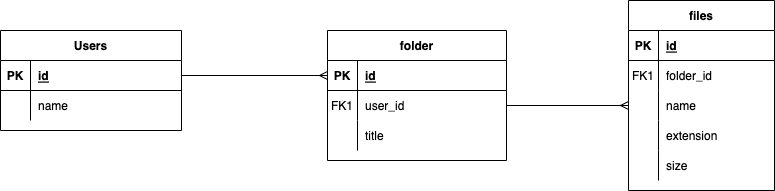

The diagram above was exported from draw.io. Its source (the exported page's mxGraphModel, read from the mxfile embedded in the PNG):
<mxGraphModel dx="946" dy="518" grid="0" gridSize="10" guides="1" tooltips="1" connect="1" arrows="1" fold="1" page="0" pageScale="1" pageWidth="850" pageHeight="1100" math="0" shadow="0" extFonts="Permanent Marker^https://fonts.googleapis.com/css?family=Permanent+Marker">
  <root>
    <mxCell id="0" />
    <mxCell id="1" parent="0" />
    <mxCell id="C-vyLk0tnHw3VtMMgP7b-2" value="folder" style="shape=table;startSize=30;container=1;collapsible=1;childLayout=tableLayout;fixedRows=1;rowLines=0;fontStyle=1;align=center;resizeLast=1;" parent="1" vertex="1">
      <mxGeometry x="346" y="157" width="179" height="130" as="geometry" />
    </mxCell>
    <mxCell id="C-vyLk0tnHw3VtMMgP7b-3" value="" style="shape=partialRectangle;collapsible=0;dropTarget=0;pointerEvents=0;fillColor=none;points=[[0,0.5],[1,0.5]];portConstraint=eastwest;top=0;left=0;right=0;bottom=1;" parent="C-vyLk0tnHw3VtMMgP7b-2" vertex="1">
      <mxGeometry y="30" width="179" height="30" as="geometry" />
    </mxCell>
    <mxCell id="C-vyLk0tnHw3VtMMgP7b-4" value="PK" style="shape=partialRectangle;overflow=hidden;connectable=0;fillColor=none;top=0;left=0;bottom=0;right=0;fontStyle=1;" parent="C-vyLk0tnHw3VtMMgP7b-3" vertex="1">
      <mxGeometry width="30" height="30" as="geometry">
        <mxRectangle width="30" height="30" as="alternateBounds" />
      </mxGeometry>
    </mxCell>
    <mxCell id="C-vyLk0tnHw3VtMMgP7b-5" value="id" style="shape=partialRectangle;overflow=hidden;connectable=0;fillColor=none;top=0;left=0;bottom=0;right=0;align=left;spacingLeft=6;fontStyle=5;" parent="C-vyLk0tnHw3VtMMgP7b-3" vertex="1">
      <mxGeometry x="30" width="149" height="30" as="geometry">
        <mxRectangle width="149" height="30" as="alternateBounds" />
      </mxGeometry>
    </mxCell>
    <mxCell id="C-vyLk0tnHw3VtMMgP7b-6" value="" style="shape=partialRectangle;collapsible=0;dropTarget=0;pointerEvents=0;fillColor=none;points=[[0,0.5],[1,0.5]];portConstraint=eastwest;top=0;left=0;right=0;bottom=0;" parent="C-vyLk0tnHw3VtMMgP7b-2" vertex="1">
      <mxGeometry y="60" width="179" height="30" as="geometry" />
    </mxCell>
    <mxCell id="C-vyLk0tnHw3VtMMgP7b-7" value="FK1" style="shape=partialRectangle;overflow=hidden;connectable=0;fillColor=none;top=0;left=0;bottom=0;right=0;" parent="C-vyLk0tnHw3VtMMgP7b-6" vertex="1">
      <mxGeometry width="30" height="30" as="geometry">
        <mxRectangle width="30" height="30" as="alternateBounds" />
      </mxGeometry>
    </mxCell>
    <mxCell id="C-vyLk0tnHw3VtMMgP7b-8" value="user_id" style="shape=partialRectangle;overflow=hidden;connectable=0;fillColor=none;top=0;left=0;bottom=0;right=0;align=left;spacingLeft=6;" parent="C-vyLk0tnHw3VtMMgP7b-6" vertex="1">
      <mxGeometry x="30" width="149" height="30" as="geometry">
        <mxRectangle width="149" height="30" as="alternateBounds" />
      </mxGeometry>
    </mxCell>
    <mxCell id="psLtoZS-efFEjz9n_YI2-30" value="" style="shape=partialRectangle;collapsible=0;dropTarget=0;pointerEvents=0;fillColor=none;points=[[0,0.5],[1,0.5]];portConstraint=eastwest;top=0;left=0;right=0;bottom=0;" parent="C-vyLk0tnHw3VtMMgP7b-2" vertex="1">
      <mxGeometry y="90" width="179" height="30" as="geometry" />
    </mxCell>
    <mxCell id="psLtoZS-efFEjz9n_YI2-31" value="" style="shape=partialRectangle;overflow=hidden;connectable=0;fillColor=none;top=0;left=0;bottom=0;right=0;" parent="psLtoZS-efFEjz9n_YI2-30" vertex="1">
      <mxGeometry width="30" height="30" as="geometry">
        <mxRectangle width="30" height="30" as="alternateBounds" />
      </mxGeometry>
    </mxCell>
    <mxCell id="psLtoZS-efFEjz9n_YI2-32" value="title" style="shape=partialRectangle;overflow=hidden;connectable=0;fillColor=none;top=0;left=0;bottom=0;right=0;align=left;spacingLeft=6;" parent="psLtoZS-efFEjz9n_YI2-30" vertex="1">
      <mxGeometry x="30" width="149" height="30" as="geometry">
        <mxRectangle width="149" height="30" as="alternateBounds" />
      </mxGeometry>
    </mxCell>
    <mxCell id="C-vyLk0tnHw3VtMMgP7b-13" value="Users" style="shape=table;startSize=30;container=1;collapsible=1;childLayout=tableLayout;fixedRows=1;rowLines=0;fontStyle=1;align=center;resizeLast=1;" parent="1" vertex="1">
      <mxGeometry x="19" y="157" width="181" height="100" as="geometry" />
    </mxCell>
    <mxCell id="C-vyLk0tnHw3VtMMgP7b-14" value="" style="shape=partialRectangle;collapsible=0;dropTarget=0;pointerEvents=0;fillColor=none;points=[[0,0.5],[1,0.5]];portConstraint=eastwest;top=0;left=0;right=0;bottom=1;" parent="C-vyLk0tnHw3VtMMgP7b-13" vertex="1">
      <mxGeometry y="30" width="181" height="30" as="geometry" />
    </mxCell>
    <mxCell id="C-vyLk0tnHw3VtMMgP7b-15" value="PK" style="shape=partialRectangle;overflow=hidden;connectable=0;fillColor=none;top=0;left=0;bottom=0;right=0;fontStyle=1;" parent="C-vyLk0tnHw3VtMMgP7b-14" vertex="1">
      <mxGeometry width="30" height="30" as="geometry">
        <mxRectangle width="30" height="30" as="alternateBounds" />
      </mxGeometry>
    </mxCell>
    <mxCell id="C-vyLk0tnHw3VtMMgP7b-16" value="id" style="shape=partialRectangle;overflow=hidden;connectable=0;fillColor=none;top=0;left=0;bottom=0;right=0;align=left;spacingLeft=6;fontStyle=5;" parent="C-vyLk0tnHw3VtMMgP7b-14" vertex="1">
      <mxGeometry x="30" width="151" height="30" as="geometry">
        <mxRectangle width="151" height="30" as="alternateBounds" />
      </mxGeometry>
    </mxCell>
    <mxCell id="C-vyLk0tnHw3VtMMgP7b-17" value="" style="shape=partialRectangle;collapsible=0;dropTarget=0;pointerEvents=0;fillColor=none;points=[[0,0.5],[1,0.5]];portConstraint=eastwest;top=0;left=0;right=0;bottom=0;" parent="C-vyLk0tnHw3VtMMgP7b-13" vertex="1">
      <mxGeometry y="60" width="181" height="30" as="geometry" />
    </mxCell>
    <mxCell id="C-vyLk0tnHw3VtMMgP7b-18" value="" style="shape=partialRectangle;overflow=hidden;connectable=0;fillColor=none;top=0;left=0;bottom=0;right=0;" parent="C-vyLk0tnHw3VtMMgP7b-17" vertex="1">
      <mxGeometry width="30" height="30" as="geometry">
        <mxRectangle width="30" height="30" as="alternateBounds" />
      </mxGeometry>
    </mxCell>
    <mxCell id="C-vyLk0tnHw3VtMMgP7b-19" value="name" style="shape=partialRectangle;overflow=hidden;connectable=0;fillColor=none;top=0;left=0;bottom=0;right=0;align=left;spacingLeft=6;" parent="C-vyLk0tnHw3VtMMgP7b-17" vertex="1">
      <mxGeometry x="30" width="151" height="30" as="geometry">
        <mxRectangle width="151" height="30" as="alternateBounds" />
      </mxGeometry>
    </mxCell>
    <mxCell id="C-vyLk0tnHw3VtMMgP7b-23" value="files" style="shape=table;startSize=30;container=1;collapsible=1;childLayout=tableLayout;fixedRows=1;rowLines=0;fontStyle=1;align=center;resizeLast=1;" parent="1" vertex="1">
      <mxGeometry x="647" y="127" width="146" height="190" as="geometry" />
    </mxCell>
    <mxCell id="C-vyLk0tnHw3VtMMgP7b-24" value="" style="shape=partialRectangle;collapsible=0;dropTarget=0;pointerEvents=0;fillColor=none;points=[[0,0.5],[1,0.5]];portConstraint=eastwest;top=0;left=0;right=0;bottom=1;" parent="C-vyLk0tnHw3VtMMgP7b-23" vertex="1">
      <mxGeometry y="30" width="146" height="30" as="geometry" />
    </mxCell>
    <mxCell id="C-vyLk0tnHw3VtMMgP7b-25" value="PK" style="shape=partialRectangle;overflow=hidden;connectable=0;fillColor=none;top=0;left=0;bottom=0;right=0;fontStyle=1;" parent="C-vyLk0tnHw3VtMMgP7b-24" vertex="1">
      <mxGeometry width="30" height="30" as="geometry">
        <mxRectangle width="30" height="30" as="alternateBounds" />
      </mxGeometry>
    </mxCell>
    <mxCell id="C-vyLk0tnHw3VtMMgP7b-26" value="id" style="shape=partialRectangle;overflow=hidden;connectable=0;fillColor=none;top=0;left=0;bottom=0;right=0;align=left;spacingLeft=6;fontStyle=5;" parent="C-vyLk0tnHw3VtMMgP7b-24" vertex="1">
      <mxGeometry x="30" width="116" height="30" as="geometry">
        <mxRectangle width="116" height="30" as="alternateBounds" />
      </mxGeometry>
    </mxCell>
    <mxCell id="psLtoZS-efFEjz9n_YI2-24" value="" style="shape=partialRectangle;collapsible=0;dropTarget=0;pointerEvents=0;fillColor=none;points=[[0,0.5],[1,0.5]];portConstraint=eastwest;top=0;left=0;right=0;bottom=0;" parent="C-vyLk0tnHw3VtMMgP7b-23" vertex="1">
      <mxGeometry y="60" width="146" height="30" as="geometry" />
    </mxCell>
    <mxCell id="psLtoZS-efFEjz9n_YI2-25" value="FK1" style="shape=partialRectangle;overflow=hidden;connectable=0;fillColor=none;top=0;left=0;bottom=0;right=0;" parent="psLtoZS-efFEjz9n_YI2-24" vertex="1">
      <mxGeometry width="30" height="30" as="geometry">
        <mxRectangle width="30" height="30" as="alternateBounds" />
      </mxGeometry>
    </mxCell>
    <mxCell id="psLtoZS-efFEjz9n_YI2-26" value="folder_id" style="shape=partialRectangle;overflow=hidden;connectable=0;fillColor=none;top=0;left=0;bottom=0;right=0;align=left;spacingLeft=6;" parent="psLtoZS-efFEjz9n_YI2-24" vertex="1">
      <mxGeometry x="30" width="116" height="30" as="geometry">
        <mxRectangle width="116" height="30" as="alternateBounds" />
      </mxGeometry>
    </mxCell>
    <mxCell id="psLtoZS-efFEjz9n_YI2-27" value="" style="shape=partialRectangle;collapsible=0;dropTarget=0;pointerEvents=0;fillColor=none;points=[[0,0.5],[1,0.5]];portConstraint=eastwest;top=0;left=0;right=0;bottom=0;" parent="C-vyLk0tnHw3VtMMgP7b-23" vertex="1">
      <mxGeometry y="90" width="146" height="30" as="geometry" />
    </mxCell>
    <mxCell id="psLtoZS-efFEjz9n_YI2-28" value="" style="shape=partialRectangle;overflow=hidden;connectable=0;fillColor=none;top=0;left=0;bottom=0;right=0;" parent="psLtoZS-efFEjz9n_YI2-27" vertex="1">
      <mxGeometry width="30" height="30" as="geometry">
        <mxRectangle width="30" height="30" as="alternateBounds" />
      </mxGeometry>
    </mxCell>
    <mxCell id="psLtoZS-efFEjz9n_YI2-29" value="name" style="shape=partialRectangle;overflow=hidden;connectable=0;fillColor=none;top=0;left=0;bottom=0;right=0;align=left;spacingLeft=6;" parent="psLtoZS-efFEjz9n_YI2-27" vertex="1">
      <mxGeometry x="30" width="116" height="30" as="geometry">
        <mxRectangle width="116" height="30" as="alternateBounds" />
      </mxGeometry>
    </mxCell>
    <mxCell id="psLtoZS-efFEjz9n_YI2-6" value="" style="shape=partialRectangle;collapsible=0;dropTarget=0;pointerEvents=0;fillColor=none;points=[[0,0.5],[1,0.5]];portConstraint=eastwest;top=0;left=0;right=0;bottom=0;" parent="C-vyLk0tnHw3VtMMgP7b-23" vertex="1">
      <mxGeometry y="120" width="146" height="30" as="geometry" />
    </mxCell>
    <mxCell id="psLtoZS-efFEjz9n_YI2-7" value="" style="shape=partialRectangle;overflow=hidden;connectable=0;fillColor=none;top=0;left=0;bottom=0;right=0;" parent="psLtoZS-efFEjz9n_YI2-6" vertex="1">
      <mxGeometry width="30" height="30" as="geometry">
        <mxRectangle width="30" height="30" as="alternateBounds" />
      </mxGeometry>
    </mxCell>
    <mxCell id="psLtoZS-efFEjz9n_YI2-8" value="extension" style="shape=partialRectangle;overflow=hidden;connectable=0;fillColor=none;top=0;left=0;bottom=0;right=0;align=left;spacingLeft=6;" parent="psLtoZS-efFEjz9n_YI2-6" vertex="1">
      <mxGeometry x="30" width="116" height="30" as="geometry">
        <mxRectangle width="116" height="30" as="alternateBounds" />
      </mxGeometry>
    </mxCell>
    <mxCell id="psLtoZS-efFEjz9n_YI2-9" value="" style="shape=partialRectangle;collapsible=0;dropTarget=0;pointerEvents=0;fillColor=none;points=[[0,0.5],[1,0.5]];portConstraint=eastwest;top=0;left=0;right=0;bottom=0;" parent="C-vyLk0tnHw3VtMMgP7b-23" vertex="1">
      <mxGeometry y="150" width="146" height="30" as="geometry" />
    </mxCell>
    <mxCell id="psLtoZS-efFEjz9n_YI2-10" value="    " style="shape=partialRectangle;overflow=hidden;connectable=0;fillColor=none;top=0;left=0;bottom=0;right=0;" parent="psLtoZS-efFEjz9n_YI2-9" vertex="1">
      <mxGeometry width="30" height="30" as="geometry">
        <mxRectangle width="30" height="30" as="alternateBounds" />
      </mxGeometry>
    </mxCell>
    <mxCell id="psLtoZS-efFEjz9n_YI2-11" value="size" style="shape=partialRectangle;overflow=hidden;connectable=0;fillColor=none;top=0;left=0;bottom=0;right=0;align=left;spacingLeft=6;" parent="psLtoZS-efFEjz9n_YI2-9" vertex="1">
      <mxGeometry x="30" width="116" height="30" as="geometry">
        <mxRectangle width="116" height="30" as="alternateBounds" />
      </mxGeometry>
    </mxCell>
    <mxCell id="psLtoZS-efFEjz9n_YI2-33" style="edgeStyle=orthogonalEdgeStyle;rounded=0;orthogonalLoop=1;jettySize=auto;html=1;exitX=1;exitY=0.5;exitDx=0;exitDy=0;entryX=0;entryY=0.5;entryDx=0;entryDy=0;endArrow=ERmany;endFill=0;" parent="1" source="C-vyLk0tnHw3VtMMgP7b-14" target="C-vyLk0tnHw3VtMMgP7b-3" edge="1">
      <mxGeometry relative="1" as="geometry" />
    </mxCell>
    <mxCell id="psLtoZS-efFEjz9n_YI2-34" style="edgeStyle=orthogonalEdgeStyle;rounded=0;orthogonalLoop=1;jettySize=auto;html=1;entryX=0;entryY=0.5;entryDx=0;entryDy=0;endArrow=ERmany;endFill=0;" parent="1" source="C-vyLk0tnHw3VtMMgP7b-6" target="psLtoZS-efFEjz9n_YI2-27" edge="1">
      <mxGeometry relative="1" as="geometry" />
    </mxCell>
  </root>
</mxGraphModel>